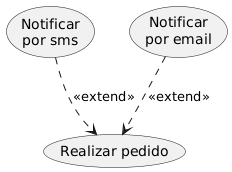

The diagram above was rendered by PlantUML. Its source (embedded in the PNG):
@startuml
"Notificar\npor sms" as (Firma)
    "Notificar\npor email" as (Emitir)
    (Firma) -.> (Realizar pedido): <<extend>>
    (Emitir) -.> (Realizar pedido): <<extend>>
@enduml